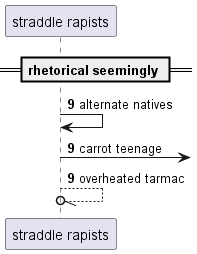

The diagram above was rendered by PlantUML. Its source (embedded in the PNG):
@startuml
participant "straddle rapists" as 0
== rhetorical seemingly ==
autonumber 9 0
0 -> 0: alternate natives
0 ->] : carrot teenage
0 --//o 0: overheated tarmac
@enduml